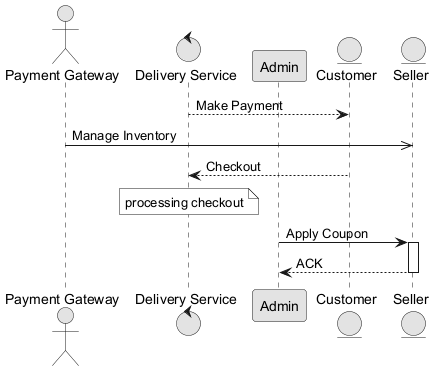

The diagram above was rendered by PlantUML. Its source (embedded in the PNG):
@startuml
skinparam monochrome true
actor "Payment Gateway" as PG
control "Delivery Service" as DS
participant "Admin" as A
entity "Customer" as C
entity "Seller" as S
DS --> C : Make Payment
PG ->> S : Manage Inventory
C --> DS : Checkout
note over DS : processing checkout
A -> S : Apply Coupon
activate S
S --> A : ACK
deactivate S
@enduml